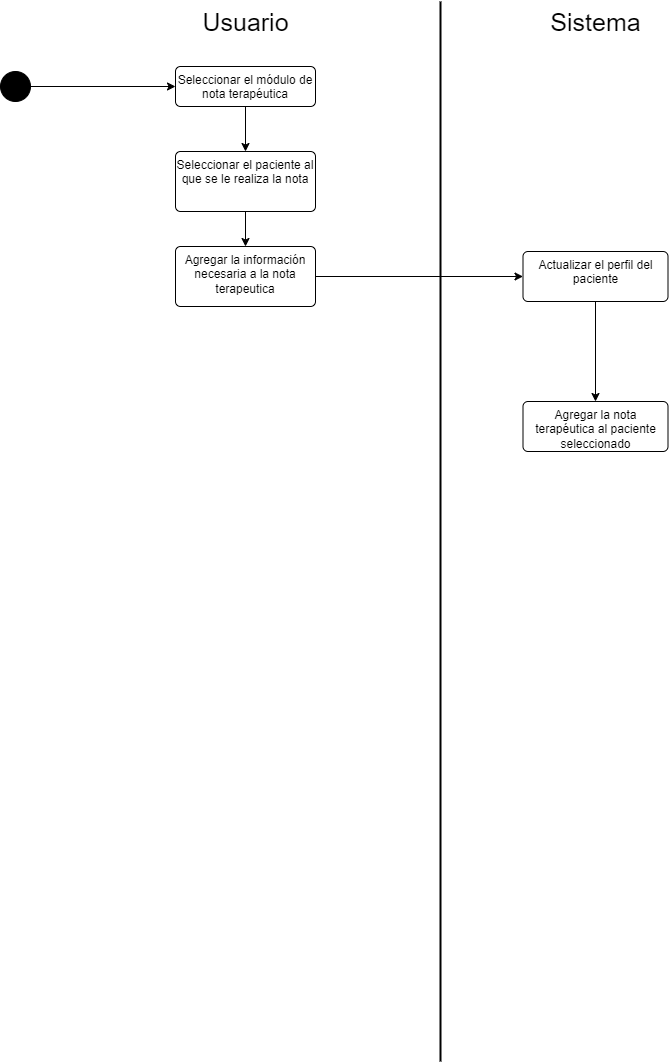

The diagram above was exported from draw.io. Its source (the exported page's mxGraphModel, read from the mxfile embedded in the PNG):
<mxGraphModel dx="1009" dy="573" grid="1" gridSize="10" guides="1" tooltips="1" connect="1" arrows="1" fold="1" page="1" pageScale="1" pageWidth="827" pageHeight="1169" math="0" shadow="0">
  <root>
    <mxCell id="0" />
    <mxCell id="1" parent="0" />
    <mxCell id="sNRQ2QjS4L4aF-lZKKrv-1" style="edgeStyle=orthogonalEdgeStyle;rounded=0;orthogonalLoop=1;jettySize=auto;html=1;" edge="1" parent="1" source="sNRQ2QjS4L4aF-lZKKrv-2" target="sNRQ2QjS4L4aF-lZKKrv-7">
      <mxGeometry relative="1" as="geometry" />
    </mxCell>
    <mxCell id="sNRQ2QjS4L4aF-lZKKrv-2" value="" style="ellipse;fillColor=strokeColor;html=1;" vertex="1" parent="1">
      <mxGeometry x="90" y="100" width="30" height="30" as="geometry" />
    </mxCell>
    <mxCell id="sNRQ2QjS4L4aF-lZKKrv-3" value="Sistema" style="text;html=1;align=center;verticalAlign=middle;resizable=0;points=[];autosize=1;strokeColor=none;fillColor=none;fontSize=25;" vertex="1" parent="1">
      <mxGeometry x="630" y="30" width="110" height="40" as="geometry" />
    </mxCell>
    <mxCell id="sNRQ2QjS4L4aF-lZKKrv-4" value="Usuario" style="text;html=1;align=center;verticalAlign=middle;resizable=0;points=[];autosize=1;strokeColor=none;fillColor=none;fontSize=25;" vertex="1" parent="1">
      <mxGeometry x="280" y="30" width="110" height="40" as="geometry" />
    </mxCell>
    <mxCell id="sNRQ2QjS4L4aF-lZKKrv-5" value="" style="endArrow=none;html=1;rounded=0;strokeWidth=2;" edge="1" parent="1">
      <mxGeometry width="50" height="50" relative="1" as="geometry">
        <mxPoint x="530" y="1090" as="sourcePoint" />
        <mxPoint x="530" y="30" as="targetPoint" />
      </mxGeometry>
    </mxCell>
    <mxCell id="sNRQ2QjS4L4aF-lZKKrv-20" style="edgeStyle=orthogonalEdgeStyle;rounded=0;orthogonalLoop=1;jettySize=auto;html=1;" edge="1" parent="1" source="sNRQ2QjS4L4aF-lZKKrv-7" target="sNRQ2QjS4L4aF-lZKKrv-19">
      <mxGeometry relative="1" as="geometry" />
    </mxCell>
    <mxCell id="sNRQ2QjS4L4aF-lZKKrv-7" value="Seleccionar el módulo de nota terapéutica" style="html=1;align=center;verticalAlign=top;rounded=1;absoluteArcSize=1;arcSize=10;dashed=0;whiteSpace=wrap;" vertex="1" parent="1">
      <mxGeometry x="265" y="95" width="140" height="40" as="geometry" />
    </mxCell>
    <mxCell id="sNRQ2QjS4L4aF-lZKKrv-17" style="edgeStyle=orthogonalEdgeStyle;rounded=0;orthogonalLoop=1;jettySize=auto;html=1;" edge="1" parent="1" source="sNRQ2QjS4L4aF-lZKKrv-9" target="sNRQ2QjS4L4aF-lZKKrv-10">
      <mxGeometry relative="1" as="geometry" />
    </mxCell>
    <mxCell id="sNRQ2QjS4L4aF-lZKKrv-9" value="Agregar la información necesaria a la nota terapeutica" style="html=1;align=center;verticalAlign=top;rounded=1;absoluteArcSize=1;arcSize=10;dashed=0;whiteSpace=wrap;" vertex="1" parent="1">
      <mxGeometry x="265" y="275" width="140" height="60" as="geometry" />
    </mxCell>
    <mxCell id="sNRQ2QjS4L4aF-lZKKrv-22" style="edgeStyle=orthogonalEdgeStyle;rounded=0;orthogonalLoop=1;jettySize=auto;html=1;" edge="1" parent="1" source="sNRQ2QjS4L4aF-lZKKrv-10" target="sNRQ2QjS4L4aF-lZKKrv-18">
      <mxGeometry relative="1" as="geometry" />
    </mxCell>
    <mxCell id="sNRQ2QjS4L4aF-lZKKrv-10" value="Actualizar el perfil del paciente" style="html=1;align=center;verticalAlign=top;rounded=1;absoluteArcSize=1;arcSize=10;dashed=0;whiteSpace=wrap;" vertex="1" parent="1">
      <mxGeometry x="612.5" y="280" width="145" height="50" as="geometry" />
    </mxCell>
    <mxCell id="sNRQ2QjS4L4aF-lZKKrv-18" value="Agregar la nota terapéutica al paciente seleccionado" style="html=1;align=center;verticalAlign=top;rounded=1;absoluteArcSize=1;arcSize=10;dashed=0;whiteSpace=wrap;" vertex="1" parent="1">
      <mxGeometry x="612.5" y="430" width="145" height="50" as="geometry" />
    </mxCell>
    <mxCell id="sNRQ2QjS4L4aF-lZKKrv-21" style="edgeStyle=orthogonalEdgeStyle;rounded=0;orthogonalLoop=1;jettySize=auto;html=1;" edge="1" parent="1" source="sNRQ2QjS4L4aF-lZKKrv-19" target="sNRQ2QjS4L4aF-lZKKrv-9">
      <mxGeometry relative="1" as="geometry" />
    </mxCell>
    <mxCell id="sNRQ2QjS4L4aF-lZKKrv-19" value="Seleccionar el paciente al que se le realiza la nota" style="html=1;align=center;verticalAlign=top;rounded=1;absoluteArcSize=1;arcSize=10;dashed=0;whiteSpace=wrap;" vertex="1" parent="1">
      <mxGeometry x="265" y="180" width="140" height="60" as="geometry" />
    </mxCell>
  </root>
</mxGraphModel>